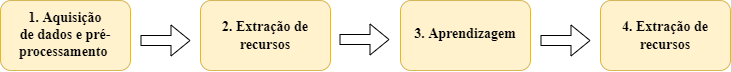

The diagram above was exported from draw.io. Its source (the exported page's mxGraphModel, read from the mxfile embedded in the PNG):
<mxGraphModel dx="981" dy="493" grid="1" gridSize="10" guides="1" tooltips="1" connect="1" arrows="1" fold="1" page="1" pageScale="1" pageWidth="827" pageHeight="1169" math="0" shadow="0">
  <root>
    <mxCell id="0" />
    <mxCell id="1" parent="0" />
    <mxCell id="32szlCBIBZrSygToHk1e-1" value="&lt;span&gt;&lt;font style=&quot;font-size: 14px;&quot; face=&quot;Times New Roman&quot;&gt;&lt;b&gt;1. Aquisição&lt;br&gt;de dados e pré-processamento&amp;nbsp;&lt;/b&gt;&lt;/font&gt;&lt;/span&gt;" style="rounded=1;whiteSpace=wrap;html=1;fillColor=#fff2cc;strokeColor=#d6b656;" vertex="1" parent="1">
      <mxGeometry x="70" y="110" width="130" height="70" as="geometry" />
    </mxCell>
    <mxCell id="32szlCBIBZrSygToHk1e-5" value="&lt;div style=&quot;&quot;&gt;&lt;b style=&quot;background-color: initial; font-size: 14px;&quot;&gt;&lt;font style=&quot;font-size: 14px;&quot; face=&quot;Times New Roman&quot;&gt;2.&amp;nbsp;&lt;span style=&quot;background-color: initial;&quot;&gt;Extração de recursos&lt;/span&gt;&lt;/font&gt;&lt;/b&gt;&lt;/div&gt;" style="rounded=1;whiteSpace=wrap;html=1;fillColor=#fff2cc;strokeColor=#d6b656;align=center;" vertex="1" parent="1">
      <mxGeometry x="270" y="110" width="130" height="70" as="geometry" />
    </mxCell>
    <mxCell id="32szlCBIBZrSygToHk1e-8" value="" style="shape=flexArrow;endArrow=classic;html=1;rounded=0;fontFamily=Times New Roman;" edge="1" parent="1">
      <mxGeometry width="50" height="50" relative="1" as="geometry">
        <mxPoint x="210" y="150" as="sourcePoint" />
        <mxPoint x="260" y="150" as="targetPoint" />
      </mxGeometry>
    </mxCell>
    <mxCell id="32szlCBIBZrSygToHk1e-9" value="&lt;span&gt;&lt;font face=&quot;Times New Roman&quot;&gt;&lt;b&gt;&lt;br&gt;&lt;/b&gt;&lt;/font&gt;&lt;/span&gt;&lt;b style=&quot;font-size: 14px;&quot;&gt;&lt;font style=&quot;font-size: 14px;&quot; face=&quot;Times New Roman&quot;&gt;3.&amp;nbsp;&lt;span style=&quot;background-color: initial;&quot;&gt;Aprendizagem&lt;/span&gt;&lt;/font&gt;&lt;/b&gt;&lt;span&gt;&lt;font face=&quot;Times New Roman&quot;&gt;&lt;br&gt;&lt;/font&gt;&lt;/span&gt;&lt;h5&gt;&lt;/h5&gt;" style="rounded=1;whiteSpace=wrap;html=1;fillColor=#fff2cc;strokeColor=#d6b656;" vertex="1" parent="1">
      <mxGeometry x="470" y="110" width="130" height="70" as="geometry" />
    </mxCell>
    <mxCell id="32szlCBIBZrSygToHk1e-10" value="&lt;b style=&quot;font-size: 14px;&quot;&gt;&lt;font style=&quot;font-size: 14px;&quot; face=&quot;Times New Roman&quot;&gt;4.&amp;nbsp;&lt;span style=&quot;background-color: initial;&quot;&gt;Extração de recursos&lt;/span&gt;&lt;/font&gt;&lt;/b&gt;" style="rounded=1;whiteSpace=wrap;html=1;fillColor=#fff2cc;strokeColor=#d6b656;" vertex="1" parent="1">
      <mxGeometry x="670" y="110" width="130" height="70" as="geometry" />
    </mxCell>
    <mxCell id="32szlCBIBZrSygToHk1e-11" value="" style="shape=flexArrow;endArrow=classic;html=1;rounded=0;fontFamily=Times New Roman;" edge="1" parent="1">
      <mxGeometry width="50" height="50" relative="1" as="geometry">
        <mxPoint x="610" y="150" as="sourcePoint" />
        <mxPoint x="660" y="150" as="targetPoint" />
      </mxGeometry>
    </mxCell>
    <mxCell id="32szlCBIBZrSygToHk1e-12" value="" style="shape=flexArrow;endArrow=classic;html=1;rounded=0;fontFamily=Times New Roman;" edge="1" parent="1">
      <mxGeometry width="50" height="50" relative="1" as="geometry">
        <mxPoint x="409" y="149" as="sourcePoint" />
        <mxPoint x="459" y="149" as="targetPoint" />
      </mxGeometry>
    </mxCell>
  </root>
</mxGraphModel>